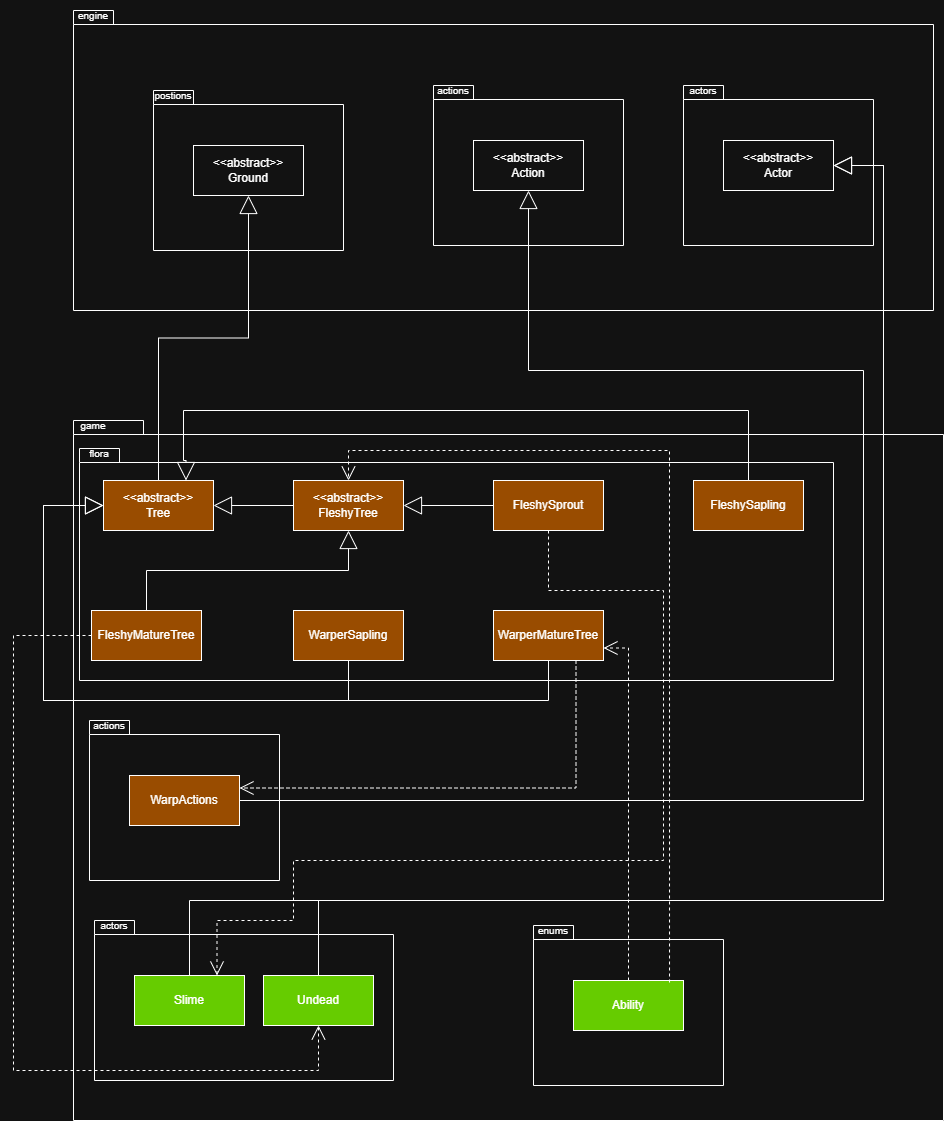

The diagram above was exported from draw.io. Its source (the exported page's mxGraphModel, read from the mxfile embedded in the PNG):
<mxGraphModel dx="1528" dy="1218" grid="1" gridSize="10" guides="1" tooltips="1" connect="1" arrows="1" fold="1" page="1" pageScale="1" pageWidth="850" pageHeight="1100" math="0" shadow="0">
  <root>
    <mxCell id="0" />
    <mxCell id="1" parent="0" />
    <mxCell id="yBwD4MPFd7tgLtFgjLtJ-85" parent="1" style="shape=folder;fontStyle=1;spacingTop=10;tabWidth=40;tabHeight=14;tabPosition=left;html=1;whiteSpace=wrap;" value="" vertex="1">
      <mxGeometry height="300" width="860" x="200" y="60" as="geometry" />
    </mxCell>
    <mxCell id="yBwD4MPFd7tgLtFgjLtJ-86" parent="1" style="text;html=1;whiteSpace=wrap;strokeColor=none;fillColor=none;align=center;verticalAlign=middle;rounded=0;" value="&lt;font style=&quot;font-size: 10px;&quot;&gt;engine&lt;/font&gt;" vertex="1">
      <mxGeometry height="30" width="60" x="190" y="50" as="geometry" />
    </mxCell>
    <mxCell id="yBwD4MPFd7tgLtFgjLtJ-87" parent="1" style="shape=folder;fontStyle=1;spacingTop=10;tabWidth=40;tabHeight=14;tabPosition=left;html=1;whiteSpace=wrap;" value="" vertex="1">
      <mxGeometry height="160" width="190" x="280" y="140" as="geometry" />
    </mxCell>
    <mxCell id="yBwD4MPFd7tgLtFgjLtJ-88" parent="1" style="text;html=1;whiteSpace=wrap;strokeColor=none;fillColor=none;align=center;verticalAlign=middle;rounded=0;" value="&lt;font style=&quot;font-size: 10px;&quot;&gt;postions&lt;/font&gt;" vertex="1">
      <mxGeometry height="30" width="60" x="270" y="130" as="geometry" />
    </mxCell>
    <mxCell id="yBwD4MPFd7tgLtFgjLtJ-89" parent="1" style="html=1;whiteSpace=wrap;" value="&amp;lt;&amp;lt;abstract&amp;gt;&amp;gt;&lt;br&gt;Ground" vertex="1">
      <mxGeometry height="50" width="110" x="320" y="195" as="geometry" />
    </mxCell>
    <mxCell id="yBwD4MPFd7tgLtFgjLtJ-91" parent="1" style="shape=folder;fontStyle=1;spacingTop=10;tabWidth=40;tabHeight=14;tabPosition=left;html=1;whiteSpace=wrap;" value="" vertex="1">
      <mxGeometry height="160" width="190" x="560" y="135" as="geometry" />
    </mxCell>
    <mxCell id="yBwD4MPFd7tgLtFgjLtJ-92" parent="1" style="text;html=1;whiteSpace=wrap;strokeColor=none;fillColor=none;align=center;verticalAlign=middle;rounded=0;" value="&lt;span style=&quot;font-size: 10px;&quot;&gt;actions&lt;/span&gt;" vertex="1">
      <mxGeometry height="30" width="60" x="550" y="125" as="geometry" />
    </mxCell>
    <mxCell id="yBwD4MPFd7tgLtFgjLtJ-93" parent="1" style="html=1;whiteSpace=wrap;" value="&amp;lt;&amp;lt;abstract&amp;gt;&amp;gt;&lt;br&gt;Action" vertex="1">
      <mxGeometry height="50" width="110" x="600" y="190" as="geometry" />
    </mxCell>
    <mxCell id="yBwD4MPFd7tgLtFgjLtJ-97" parent="1" style="shape=folder;fontStyle=1;spacingTop=10;tabWidth=40;tabHeight=14;tabPosition=left;html=1;whiteSpace=wrap;" value="" vertex="1">
      <mxGeometry height="700" width="870" x="200" y="470" as="geometry" />
    </mxCell>
    <mxCell id="yBwD4MPFd7tgLtFgjLtJ-98" parent="1" style="text;html=1;whiteSpace=wrap;strokeColor=none;fillColor=none;align=center;verticalAlign=middle;rounded=0;" value="&lt;font style=&quot;font-size: 10px;&quot;&gt;game&lt;/font&gt;" vertex="1">
      <mxGeometry height="30" width="60" x="190" y="460" as="geometry" />
    </mxCell>
    <mxCell id="yBwD4MPFd7tgLtFgjLtJ-99" parent="1" style="shape=folder;fontStyle=1;spacingTop=10;tabWidth=40;tabHeight=14;tabPosition=left;html=1;whiteSpace=wrap;" value="" vertex="1">
      <mxGeometry height="232" width="754" x="206" y="498" as="geometry" />
    </mxCell>
    <mxCell id="yBwD4MPFd7tgLtFgjLtJ-100" parent="1" style="text;html=1;whiteSpace=wrap;strokeColor=none;fillColor=none;align=center;verticalAlign=middle;rounded=0;" value="&lt;font style=&quot;font-size: 10px;&quot;&gt;flora&lt;/font&gt;" vertex="1">
      <mxGeometry height="30" width="60" x="196" y="488" as="geometry" />
    </mxCell>
    <mxCell id="yBwD4MPFd7tgLtFgjLtJ-101" parent="1" style="html=1;whiteSpace=wrap;fillColor=light-dark(#FFFFFF,#994C00);" value="&amp;lt;&amp;lt;abstract&amp;gt;&amp;gt;&lt;br&gt;Tree" vertex="1">
      <mxGeometry height="50" width="110" x="230" y="530" as="geometry" />
    </mxCell>
    <mxCell id="yBwD4MPFd7tgLtFgjLtJ-104" parent="1" style="html=1;whiteSpace=wrap;fillColor=light-dark(#FFFFFF,#994C00);" value="&amp;lt;&amp;lt;abstract&amp;gt;&amp;gt;&lt;br&gt;FleshyTree" vertex="1">
      <mxGeometry height="50" width="110" x="420" y="530" as="geometry" />
    </mxCell>
    <mxCell id="yBwD4MPFd7tgLtFgjLtJ-105" parent="1" style="html=1;whiteSpace=wrap;fillColor=light-dark(#FFFFFF,#994C00);" value="FleshySprout" vertex="1">
      <mxGeometry height="50" width="110" x="620" y="530" as="geometry" />
    </mxCell>
    <mxCell id="yBwD4MPFd7tgLtFgjLtJ-106" parent="1" style="html=1;whiteSpace=wrap;fillColor=light-dark(#FFFFFF,#994C00);" value="FleshySapling" vertex="1">
      <mxGeometry height="50" width="110" x="820" y="530" as="geometry" />
    </mxCell>
    <mxCell id="yBwD4MPFd7tgLtFgjLtJ-107" parent="1" style="html=1;whiteSpace=wrap;fillColor=light-dark(#FFFFFF,#994C00);" value="FleshyMatureTree" vertex="1">
      <mxGeometry height="50" width="110" x="218" y="660" as="geometry" />
    </mxCell>
    <mxCell id="yBwD4MPFd7tgLtFgjLtJ-108" parent="1" style="html=1;whiteSpace=wrap;fillColor=light-dark(#FFFFFF,#994C00);" value="WarperSapling" vertex="1">
      <mxGeometry height="50" width="110" x="420" y="660" as="geometry" />
    </mxCell>
    <mxCell id="yBwD4MPFd7tgLtFgjLtJ-109" parent="1" style="html=1;whiteSpace=wrap;fillColor=light-dark(#FFFFFF,#994C00);" value="WarperMatureTree" vertex="1">
      <mxGeometry height="50" width="110" x="620" y="660" as="geometry" />
    </mxCell>
    <mxCell id="yBwD4MPFd7tgLtFgjLtJ-111" parent="1" style="shape=folder;fontStyle=1;spacingTop=10;tabWidth=40;tabHeight=14;tabPosition=left;html=1;whiteSpace=wrap;" value="" vertex="1">
      <mxGeometry height="160" width="190" x="216" y="770" as="geometry" />
    </mxCell>
    <mxCell id="yBwD4MPFd7tgLtFgjLtJ-112" parent="1" style="text;html=1;whiteSpace=wrap;strokeColor=none;fillColor=none;align=center;verticalAlign=middle;rounded=0;" value="&lt;span style=&quot;font-size: 10px;&quot;&gt;actions&lt;/span&gt;" vertex="1">
      <mxGeometry height="30" width="60" x="206" y="760" as="geometry" />
    </mxCell>
    <mxCell id="yBwD4MPFd7tgLtFgjLtJ-113" parent="1" style="html=1;whiteSpace=wrap;fillColor=light-dark(#FFFFFF,#994C00);" value="WarpActions" vertex="1">
      <mxGeometry height="50" width="110" x="256" y="825" as="geometry" />
    </mxCell>
    <mxCell id="yBwD4MPFd7tgLtFgjLtJ-114" edge="1" parent="1" source="yBwD4MPFd7tgLtFgjLtJ-101" style="endArrow=block;endSize=16;endFill=0;html=1;rounded=0;exitX=0.5;exitY=0;exitDx=0;exitDy=0;entryX=0.5;entryY=1;entryDx=0;entryDy=0;edgeStyle=orthogonalEdgeStyle;" target="yBwD4MPFd7tgLtFgjLtJ-89" value="">
      <mxGeometry relative="1" width="160" as="geometry">
        <mxPoint x="530" y="630" as="sourcePoint" />
        <mxPoint x="690" y="630" as="targetPoint" />
      </mxGeometry>
    </mxCell>
    <mxCell id="yBwD4MPFd7tgLtFgjLtJ-115" edge="1" parent="1" source="yBwD4MPFd7tgLtFgjLtJ-104" style="endArrow=block;endSize=16;endFill=0;html=1;rounded=0;exitX=0;exitY=0.5;exitDx=0;exitDy=0;entryX=1;entryY=0.5;entryDx=0;entryDy=0;" target="yBwD4MPFd7tgLtFgjLtJ-101" value="">
      <mxGeometry relative="1" width="160" as="geometry">
        <mxPoint x="530" y="630" as="sourcePoint" />
        <mxPoint x="350" y="560" as="targetPoint" />
      </mxGeometry>
    </mxCell>
    <mxCell id="yBwD4MPFd7tgLtFgjLtJ-117" edge="1" parent="1" source="yBwD4MPFd7tgLtFgjLtJ-105" style="endArrow=block;endSize=16;endFill=0;html=1;rounded=0;exitX=0;exitY=0.5;exitDx=0;exitDy=0;entryX=1;entryY=0.5;entryDx=0;entryDy=0;" target="yBwD4MPFd7tgLtFgjLtJ-104" value="">
      <mxGeometry relative="1" width="160" as="geometry">
        <mxPoint x="530" y="630" as="sourcePoint" />
        <mxPoint x="690" y="630" as="targetPoint" />
      </mxGeometry>
    </mxCell>
    <mxCell id="yBwD4MPFd7tgLtFgjLtJ-118" edge="1" parent="1" source="yBwD4MPFd7tgLtFgjLtJ-107" style="endArrow=block;endSize=16;endFill=0;html=1;rounded=0;exitX=0.5;exitY=0;exitDx=0;exitDy=0;entryX=0.5;entryY=1;entryDx=0;entryDy=0;edgeStyle=orthogonalEdgeStyle;" target="yBwD4MPFd7tgLtFgjLtJ-104" value="">
      <mxGeometry relative="1" width="160" as="geometry">
        <mxPoint x="530" y="630" as="sourcePoint" />
        <mxPoint x="690" y="630" as="targetPoint" />
      </mxGeometry>
    </mxCell>
    <mxCell id="yBwD4MPFd7tgLtFgjLtJ-119" edge="1" parent="1" source="yBwD4MPFd7tgLtFgjLtJ-106" style="endArrow=block;endSize=16;endFill=0;html=1;rounded=0;exitX=0.5;exitY=0;exitDx=0;exitDy=0;entryX=0.75;entryY=0;entryDx=0;entryDy=0;edgeStyle=orthogonalEdgeStyle;fillColor=light-dark(transparent,#33FF99);" target="yBwD4MPFd7tgLtFgjLtJ-101" value="">
      <mxGeometry relative="1" width="160" as="geometry">
        <Array as="points">
          <mxPoint x="875" y="460" />
          <mxPoint x="310" y="460" />
          <mxPoint x="310" y="510" />
          <mxPoint x="313" y="510" />
        </Array>
        <mxPoint x="530" y="630" as="sourcePoint" />
        <mxPoint x="690" y="630" as="targetPoint" />
      </mxGeometry>
    </mxCell>
    <mxCell id="yBwD4MPFd7tgLtFgjLtJ-120" edge="1" parent="1" source="yBwD4MPFd7tgLtFgjLtJ-108" style="endArrow=block;endSize=16;endFill=0;html=1;rounded=0;exitX=0.5;exitY=1;exitDx=0;exitDy=0;entryX=0;entryY=0.5;entryDx=0;entryDy=0;edgeStyle=orthogonalEdgeStyle;" target="yBwD4MPFd7tgLtFgjLtJ-101" value="">
      <mxGeometry relative="1" width="160" as="geometry">
        <Array as="points">
          <mxPoint x="475" y="750" />
          <mxPoint x="170" y="750" />
          <mxPoint x="170" y="555" />
        </Array>
        <mxPoint x="530" y="630" as="sourcePoint" />
        <mxPoint x="690" y="630" as="targetPoint" />
      </mxGeometry>
    </mxCell>
    <mxCell id="yBwD4MPFd7tgLtFgjLtJ-121" edge="1" parent="1" source="yBwD4MPFd7tgLtFgjLtJ-109" style="endArrow=block;endSize=16;endFill=0;html=1;rounded=0;exitX=0.5;exitY=1;exitDx=0;exitDy=0;entryX=0;entryY=0.5;entryDx=0;entryDy=0;edgeStyle=orthogonalEdgeStyle;" target="yBwD4MPFd7tgLtFgjLtJ-101" value="">
      <mxGeometry relative="1" width="160" as="geometry">
        <Array as="points">
          <mxPoint x="675" y="750" />
          <mxPoint x="170" y="750" />
          <mxPoint x="170" y="555" />
        </Array>
        <mxPoint x="530" y="630" as="sourcePoint" />
        <mxPoint x="690" y="630" as="targetPoint" />
      </mxGeometry>
    </mxCell>
    <mxCell id="yBwD4MPFd7tgLtFgjLtJ-122" edge="1" parent="1" source="yBwD4MPFd7tgLtFgjLtJ-113" style="endArrow=block;endSize=16;endFill=0;html=1;rounded=0;exitX=1;exitY=0.5;exitDx=0;exitDy=0;entryX=0.5;entryY=1;entryDx=0;entryDy=0;edgeStyle=orthogonalEdgeStyle;" target="yBwD4MPFd7tgLtFgjLtJ-93" value="">
      <mxGeometry relative="1" width="160" as="geometry">
        <Array as="points">
          <mxPoint x="990" y="850" />
          <mxPoint x="990" y="420" />
          <mxPoint x="655" y="420" />
        </Array>
        <mxPoint x="530" y="630" as="sourcePoint" />
        <mxPoint x="690" y="630" as="targetPoint" />
      </mxGeometry>
    </mxCell>
    <mxCell id="yBwD4MPFd7tgLtFgjLtJ-123" edge="1" parent="1" source="yBwD4MPFd7tgLtFgjLtJ-109" style="endArrow=open;endSize=12;dashed=1;html=1;rounded=0;exitX=0.75;exitY=1;exitDx=0;exitDy=0;entryX=1;entryY=0.25;entryDx=0;entryDy=0;edgeStyle=orthogonalEdgeStyle;" target="yBwD4MPFd7tgLtFgjLtJ-113" value="">
      <mxGeometry relative="1" width="160" as="geometry">
        <mxPoint x="530" y="630" as="sourcePoint" />
        <mxPoint x="690" y="630" as="targetPoint" />
      </mxGeometry>
    </mxCell>
    <mxCell id="yBwD4MPFd7tgLtFgjLtJ-124" parent="1" style="shape=folder;fontStyle=1;spacingTop=10;tabWidth=40;tabHeight=14;tabPosition=left;html=1;whiteSpace=wrap;" value="" vertex="1">
      <mxGeometry height="160" width="299" x="221" y="970" as="geometry" />
    </mxCell>
    <mxCell id="yBwD4MPFd7tgLtFgjLtJ-125" parent="1" style="text;html=1;whiteSpace=wrap;strokeColor=none;fillColor=none;align=center;verticalAlign=middle;rounded=0;" value="&lt;span style=&quot;font-size: 10px;&quot;&gt;actors&lt;/span&gt;" vertex="1">
      <mxGeometry height="30" width="60" x="211" y="960" as="geometry" />
    </mxCell>
    <mxCell id="yBwD4MPFd7tgLtFgjLtJ-126" parent="1" style="html=1;whiteSpace=wrap;fillColor=light-dark(#FFFFFF,#66CC00);" value="Slime" vertex="1">
      <mxGeometry height="50" width="110" x="261" y="1025" as="geometry" />
    </mxCell>
    <mxCell id="yBwD4MPFd7tgLtFgjLtJ-128" parent="1" style="shape=folder;fontStyle=1;spacingTop=10;tabWidth=40;tabHeight=14;tabPosition=left;html=1;whiteSpace=wrap;" value="" vertex="1">
      <mxGeometry height="160" width="190" x="810" y="135" as="geometry" />
    </mxCell>
    <mxCell id="yBwD4MPFd7tgLtFgjLtJ-129" parent="1" style="text;html=1;whiteSpace=wrap;strokeColor=none;fillColor=none;align=center;verticalAlign=middle;rounded=0;" value="&lt;span style=&quot;font-size: 10px;&quot;&gt;actors&lt;/span&gt;" vertex="1">
      <mxGeometry height="30" width="60" x="800" y="125" as="geometry" />
    </mxCell>
    <mxCell id="yBwD4MPFd7tgLtFgjLtJ-130" parent="1" style="html=1;whiteSpace=wrap;" value="&amp;lt;&amp;lt;abstract&amp;gt;&amp;gt;&lt;br&gt;Actor" vertex="1">
      <mxGeometry height="50" width="110" x="850" y="190" as="geometry" />
    </mxCell>
    <mxCell id="yBwD4MPFd7tgLtFgjLtJ-135" parent="1" style="html=1;whiteSpace=wrap;fillColor=light-dark(#FFFFFF,#66CC00);" value="Undead" vertex="1">
      <mxGeometry height="50" width="110" x="390" y="1025" as="geometry" />
    </mxCell>
    <mxCell id="yBwD4MPFd7tgLtFgjLtJ-136" edge="1" parent="1" source="yBwD4MPFd7tgLtFgjLtJ-126" style="endArrow=block;endSize=16;endFill=0;html=1;rounded=0;exitX=0.5;exitY=0;exitDx=0;exitDy=0;entryX=1;entryY=0.5;entryDx=0;entryDy=0;edgeStyle=orthogonalEdgeStyle;" target="yBwD4MPFd7tgLtFgjLtJ-130" value="">
      <mxGeometry relative="1" width="160" as="geometry">
        <Array as="points">
          <mxPoint x="316" y="950" />
          <mxPoint x="1010" y="950" />
          <mxPoint x="1010" y="215" />
        </Array>
        <mxPoint x="650" y="630" as="sourcePoint" />
        <mxPoint x="810" y="630" as="targetPoint" />
      </mxGeometry>
    </mxCell>
    <mxCell id="yBwD4MPFd7tgLtFgjLtJ-137" edge="1" parent="1" source="yBwD4MPFd7tgLtFgjLtJ-135" style="endArrow=block;endSize=16;endFill=0;html=1;rounded=0;exitX=0.5;exitY=0;exitDx=0;exitDy=0;entryX=1;entryY=0.5;entryDx=0;entryDy=0;edgeStyle=orthogonalEdgeStyle;" target="yBwD4MPFd7tgLtFgjLtJ-130" value="">
      <mxGeometry relative="1" width="160" as="geometry">
        <Array as="points">
          <mxPoint x="445" y="950" />
          <mxPoint x="1010" y="950" />
          <mxPoint x="1010" y="215" />
        </Array>
        <mxPoint x="650" y="630" as="sourcePoint" />
        <mxPoint x="810" y="630" as="targetPoint" />
      </mxGeometry>
    </mxCell>
    <mxCell id="yBwD4MPFd7tgLtFgjLtJ-138" edge="1" parent="1" source="yBwD4MPFd7tgLtFgjLtJ-105" style="endArrow=open;endSize=12;dashed=1;html=1;rounded=0;exitX=0.5;exitY=1;exitDx=0;exitDy=0;entryX=0.75;entryY=0;entryDx=0;entryDy=0;edgeStyle=orthogonalEdgeStyle;" target="yBwD4MPFd7tgLtFgjLtJ-126" value="">
      <mxGeometry relative="1" width="160" as="geometry">
        <Array as="points">
          <mxPoint x="675" y="640" />
          <mxPoint x="790" y="640" />
          <mxPoint x="790" y="910" />
          <mxPoint x="420" y="910" />
          <mxPoint x="420" y="970" />
          <mxPoint x="344" y="970" />
        </Array>
        <mxPoint x="600" y="630" as="sourcePoint" />
        <mxPoint x="760" y="630" as="targetPoint" />
      </mxGeometry>
    </mxCell>
    <mxCell id="yBwD4MPFd7tgLtFgjLtJ-139" edge="1" parent="1" source="yBwD4MPFd7tgLtFgjLtJ-107" style="endArrow=open;endSize=12;dashed=1;html=1;rounded=0;exitX=0;exitY=0.5;exitDx=0;exitDy=0;entryX=0.5;entryY=1;entryDx=0;entryDy=0;edgeStyle=orthogonalEdgeStyle;" target="yBwD4MPFd7tgLtFgjLtJ-135" value="">
      <mxGeometry relative="1" width="160" as="geometry">
        <Array as="points">
          <mxPoint x="140" y="685" />
          <mxPoint x="140" y="1120" />
          <mxPoint x="445" y="1120" />
        </Array>
        <mxPoint x="600" y="630" as="sourcePoint" />
        <mxPoint x="760" y="630" as="targetPoint" />
      </mxGeometry>
    </mxCell>
    <mxCell id="morBCWSXZfLsl__NyvU0-4" parent="1" style="shape=folder;fontStyle=1;spacingTop=10;tabWidth=40;tabHeight=14;tabPosition=left;html=1;whiteSpace=wrap;" value="" vertex="1">
      <mxGeometry height="160" width="190" x="660" y="975" as="geometry" />
    </mxCell>
    <mxCell id="morBCWSXZfLsl__NyvU0-5" parent="1" style="text;html=1;whiteSpace=wrap;strokeColor=none;fillColor=none;align=center;verticalAlign=middle;rounded=0;" value="&lt;span style=&quot;font-size: 10px;&quot;&gt;enums&lt;/span&gt;" vertex="1">
      <mxGeometry height="30" width="60" x="650" y="965" as="geometry" />
    </mxCell>
    <mxCell id="morBCWSXZfLsl__NyvU0-6" parent="1" style="html=1;whiteSpace=wrap;fillColor=light-dark(#FFFFFF,#66CC00);" value="Ability" vertex="1">
      <mxGeometry height="50" width="110" x="700" y="1030" as="geometry" />
    </mxCell>
    <mxCell id="morBCWSXZfLsl__NyvU0-7" edge="1" parent="1" source="morBCWSXZfLsl__NyvU0-6" style="endArrow=open;endSize=12;dashed=1;html=1;rounded=0;exitX=0.5;exitY=0;exitDx=0;exitDy=0;entryX=1;entryY=0.75;entryDx=0;entryDy=0;edgeStyle=orthogonalEdgeStyle;" target="yBwD4MPFd7tgLtFgjLtJ-109" value="">
      <mxGeometry relative="1" width="160" as="geometry">
        <Array as="points">
          <mxPoint x="755" y="698" />
        </Array>
        <mxPoint x="580" y="870" as="sourcePoint" />
        <mxPoint x="740" y="870" as="targetPoint" />
      </mxGeometry>
    </mxCell>
    <mxCell id="morBCWSXZfLsl__NyvU0-8" edge="1" parent="1" source="morBCWSXZfLsl__NyvU0-6" style="endArrow=open;endSize=12;dashed=1;html=1;rounded=0;exitX=0.873;exitY=0.04;exitDx=0;exitDy=0;exitPerimeter=0;entryX=0.5;entryY=0;entryDx=0;entryDy=0;edgeStyle=orthogonalEdgeStyle;" target="yBwD4MPFd7tgLtFgjLtJ-104" value="">
      <mxGeometry relative="1" width="160" as="geometry">
        <Array as="points">
          <mxPoint x="796" y="500" />
          <mxPoint x="475" y="500" />
        </Array>
        <mxPoint x="580" y="870" as="sourcePoint" />
        <mxPoint x="740" y="870" as="targetPoint" />
      </mxGeometry>
    </mxCell>
  </root>
</mxGraphModel>